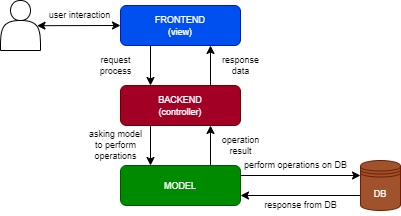

The diagram above was exported from draw.io. Its source (the exported page's mxGraphModel, read from the mxfile embedded in the PNG):
<mxGraphModel dx="702" dy="591" grid="1" gridSize="10" guides="1" tooltips="1" connect="1" arrows="1" fold="1" page="1" pageScale="1" pageWidth="827" pageHeight="1169" background="#ffffff" math="0" shadow="0">
  <root>
    <mxCell id="0" />
    <mxCell id="1" parent="0" />
    <mxCell id="2" value="" style="shape=actor;whiteSpace=wrap;html=1;fillColor=#FFFFFF;strokeColor=#000000;" parent="1" vertex="1">
      <mxGeometry x="80" y="235" width="40" height="50" as="geometry" />
    </mxCell>
    <mxCell id="3" value="" style="endArrow=classic;startArrow=classic;html=1;strokeColor=#000000;entryX=0;entryY=0.5;entryDx=0;entryDy=0;exitX=0.028;exitY=1.009;exitDx=0;exitDy=0;exitPerimeter=0;" parent="1" source="40" target="4" edge="1">
      <mxGeometry width="50" height="50" relative="1" as="geometry">
        <mxPoint x="90" y="140" as="sourcePoint" />
        <mxPoint x="210" y="140" as="targetPoint" />
      </mxGeometry>
    </mxCell>
    <mxCell id="44" style="edgeStyle=none;html=1;exitX=0.25;exitY=1;exitDx=0;exitDy=0;entryX=0.25;entryY=0;entryDx=0;entryDy=0;labelBackgroundColor=none;strokeColor=#000000;fontColor=#FFFFFF;" parent="1" source="4" target="7" edge="1">
      <mxGeometry relative="1" as="geometry" />
    </mxCell>
    <mxCell id="4" value="&lt;p style=&quot;line-height: 90%;&quot;&gt;&lt;font style=&quot;font-size: 9px;&quot;&gt;FRONTEND&lt;br&gt;(view)&lt;/font&gt;&lt;/p&gt;" style="rounded=1;whiteSpace=wrap;html=1;fillColor=#0050ef;strokeColor=#001DBC;fontColor=#ffffff;" parent="1" vertex="1">
      <mxGeometry x="200" y="240" width="120" height="40" as="geometry" />
    </mxCell>
    <mxCell id="47" style="edgeStyle=none;html=1;exitX=0.25;exitY=1;exitDx=0;exitDy=0;entryX=0.25;entryY=0;entryDx=0;entryDy=0;labelBackgroundColor=none;strokeColor=#000000;fontColor=#FFFFFF;" parent="1" source="7" target="25" edge="1">
      <mxGeometry relative="1" as="geometry" />
    </mxCell>
    <mxCell id="51" style="edgeStyle=none;html=1;exitX=0.75;exitY=0;exitDx=0;exitDy=0;entryX=0.75;entryY=1;entryDx=0;entryDy=0;labelBackgroundColor=none;strokeColor=#000000;fontSize=9;fontColor=#FFFFFF;" parent="1" source="7" target="4" edge="1">
      <mxGeometry relative="1" as="geometry" />
    </mxCell>
    <mxCell id="7" value="&lt;p style=&quot;line-height: 90%;&quot;&gt;&lt;font style=&quot;font-size: 9px;&quot;&gt;BACKEND&lt;br&gt;(controller)&lt;/font&gt;&lt;/p&gt;" style="rounded=1;whiteSpace=wrap;html=1;fillColor=#a20025;strokeColor=#6F0000;fontColor=#ffffff;" parent="1" vertex="1">
      <mxGeometry x="200" y="320" width="120" height="40" as="geometry" />
    </mxCell>
    <mxCell id="49" style="edgeStyle=none;html=1;exitX=0;exitY=0.7;exitDx=0;exitDy=0;entryX=1;entryY=0.75;entryDx=0;entryDy=0;labelBackgroundColor=none;strokeColor=#000000;fontColor=#FFFFFF;" parent="1" source="16" target="25" edge="1">
      <mxGeometry relative="1" as="geometry" />
    </mxCell>
    <mxCell id="16" value="&lt;font style=&quot;font-size: 9px;&quot;&gt;DB&lt;/font&gt;" style="shape=datastore;whiteSpace=wrap;html=1;labelBackgroundColor=none;fillColor=#a0522d;strokeColor=#6D1F00;fontColor=#ffffff;align=center;" parent="1" vertex="1">
      <mxGeometry x="440" y="395" width="40" height="50" as="geometry" />
    </mxCell>
    <mxCell id="48" style="edgeStyle=none;html=1;exitX=0.75;exitY=0;exitDx=0;exitDy=0;entryX=0.75;entryY=1;entryDx=0;entryDy=0;labelBackgroundColor=none;strokeColor=#000000;fontColor=#FFFFFF;" parent="1" source="25" target="7" edge="1">
      <mxGeometry relative="1" as="geometry" />
    </mxCell>
    <mxCell id="50" style="edgeStyle=none;html=1;exitX=1;exitY=0.25;exitDx=0;exitDy=0;entryX=0;entryY=0.3;entryDx=0;entryDy=0;labelBackgroundColor=none;strokeColor=#000000;fontColor=#FFFFFF;" parent="1" source="25" target="16" edge="1">
      <mxGeometry relative="1" as="geometry" />
    </mxCell>
    <mxCell id="25" value="&lt;font style=&quot;font-size: 9px;&quot;&gt;MODEL&lt;/font&gt;" style="rounded=1;whiteSpace=wrap;html=1;labelBackgroundColor=none;fillColor=#008a00;strokeColor=#005700;fontColor=#ffffff;" parent="1" vertex="1">
      <mxGeometry x="200" y="400" width="120" height="40" as="geometry" />
    </mxCell>
    <mxCell id="32" value="operation&lt;br&gt;result" style="text;html=1;align=center;verticalAlign=middle;resizable=0;points=[];autosize=1;strokeColor=none;fillColor=none;fontColor=#000000;fontSize=9;" parent="1" vertex="1">
      <mxGeometry x="290" y="360" width="60" height="40" as="geometry" />
    </mxCell>
    <mxCell id="34" value="asking model&lt;br style=&quot;font-size: 9px;&quot;&gt;to perform&lt;br&gt;operations" style="text;html=1;align=center;verticalAlign=middle;resizable=0;points=[];autosize=1;strokeColor=none;fillColor=none;fontColor=#000000;fontSize=9;" parent="1" vertex="1">
      <mxGeometry x="155" y="355" width="80" height="50" as="geometry" />
    </mxCell>
    <mxCell id="37" value="request&lt;br style=&quot;font-size: 9px;&quot;&gt;process" style="text;html=1;align=center;verticalAlign=middle;resizable=0;points=[];autosize=1;strokeColor=none;fillColor=none;fontColor=#000000;fontSize=9;" parent="1" vertex="1">
      <mxGeometry x="165" y="280" width="60" height="40" as="geometry" />
    </mxCell>
    <mxCell id="38" value="response&lt;br&gt;data" style="text;html=1;align=center;verticalAlign=middle;resizable=0;points=[];autosize=1;strokeColor=none;fillColor=none;fontColor=#000000;fontSize=9;" parent="1" vertex="1">
      <mxGeometry x="290" y="280" width="60" height="40" as="geometry" />
    </mxCell>
    <mxCell id="40" value="user interaction" style="text;html=1;align=center;verticalAlign=middle;resizable=0;points=[];autosize=1;strokeColor=none;fillColor=none;fontColor=#000000;strokeWidth=1;fontSize=9;" parent="1" vertex="1">
      <mxGeometry x="114" y="240" width="90" height="20" as="geometry" />
    </mxCell>
    <mxCell id="42" value="response from DB" style="text;html=1;align=center;verticalAlign=middle;resizable=0;points=[];autosize=1;strokeColor=none;fillColor=none;fontColor=#000000;fontSize=9;" parent="1" vertex="1">
      <mxGeometry x="330" y="430" width="100" height="20" as="geometry" />
    </mxCell>
    <mxCell id="43" value="&lt;p style=&quot;line-height: 110%;&quot;&gt;&lt;font style=&quot;font-size: 9px;&quot;&gt;perform operations on DB&lt;/font&gt;&lt;/p&gt;" style="text;html=1;align=center;verticalAlign=middle;resizable=0;points=[];autosize=1;strokeColor=none;fillColor=none;fontColor=#000000;" parent="1" vertex="1">
      <mxGeometry x="310" y="375" width="130" height="50" as="geometry" />
    </mxCell>
  </root>
</mxGraphModel>